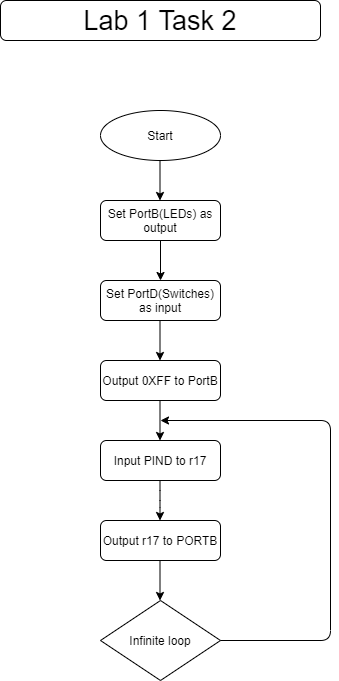

The diagram above was exported from draw.io. Its source (the exported page's mxGraphModel, read from the mxfile embedded in the PNG):
<mxGraphModel dx="768" dy="1651" grid="1" gridSize="10" guides="1" tooltips="1" connect="1" arrows="1" fold="1" page="1" pageScale="1" pageWidth="827" pageHeight="1169" math="0" shadow="0">
  <root>
    <mxCell id="0" />
    <mxCell id="1" parent="0" />
    <mxCell id="z5vCjbcZyRICtK9ZhcwL-1" value="Set PortB(LEDs) as output" style="rounded=1;whiteSpace=wrap;html=1;fontSize=12;glass=0;strokeWidth=1;shadow=0;" vertex="1" parent="1">
      <mxGeometry x="160" y="80" width="120" height="40" as="geometry" />
    </mxCell>
    <mxCell id="z5vCjbcZyRICtK9ZhcwL-2" value="Set PortD(Switches) as input" style="rounded=1;whiteSpace=wrap;html=1;fontSize=12;glass=0;strokeWidth=1;shadow=0;" vertex="1" parent="1">
      <mxGeometry x="160" y="160" width="120" height="40" as="geometry" />
    </mxCell>
    <mxCell id="z5vCjbcZyRICtK9ZhcwL-3" value="Input PIND to r17" style="rounded=1;whiteSpace=wrap;html=1;fontSize=12;glass=0;strokeWidth=1;shadow=0;" vertex="1" parent="1">
      <mxGeometry x="160" y="320" width="120" height="40" as="geometry" />
    </mxCell>
    <mxCell id="z5vCjbcZyRICtK9ZhcwL-4" value="Output 0XFF to PortB" style="rounded=1;whiteSpace=wrap;html=1;fontSize=12;glass=0;strokeWidth=1;shadow=0;" vertex="1" parent="1">
      <mxGeometry x="160" y="240" width="120" height="40" as="geometry" />
    </mxCell>
    <mxCell id="z5vCjbcZyRICtK9ZhcwL-5" value="Start" style="ellipse;whiteSpace=wrap;html=1;" vertex="1" parent="1">
      <mxGeometry x="160" y="-10" width="120" height="50" as="geometry" />
    </mxCell>
    <mxCell id="z5vCjbcZyRICtK9ZhcwL-6" value="Output r17 to PORTB" style="rounded=1;whiteSpace=wrap;html=1;fontSize=12;glass=0;strokeWidth=1;shadow=0;" vertex="1" parent="1">
      <mxGeometry x="160" y="400" width="120" height="40" as="geometry" />
    </mxCell>
    <mxCell id="z5vCjbcZyRICtK9ZhcwL-7" value="Infinite loop" style="rhombus;whiteSpace=wrap;html=1;" vertex="1" parent="1">
      <mxGeometry x="160" y="480" width="120" height="80" as="geometry" />
    </mxCell>
    <mxCell id="z5vCjbcZyRICtK9ZhcwL-8" value="" style="endArrow=classic;html=1;exitX=0.5;exitY=1;exitDx=0;exitDy=0;" edge="1" parent="1" source="z5vCjbcZyRICtK9ZhcwL-1">
      <mxGeometry width="50" height="50" relative="1" as="geometry">
        <mxPoint x="310" y="190" as="sourcePoint" />
        <mxPoint x="220" y="160" as="targetPoint" />
        <Array as="points" />
      </mxGeometry>
    </mxCell>
    <mxCell id="z5vCjbcZyRICtK9ZhcwL-9" value="" style="endArrow=classic;html=1;exitX=0.5;exitY=1;exitDx=0;exitDy=0;" edge="1" parent="1">
      <mxGeometry width="50" height="50" relative="1" as="geometry">
        <mxPoint x="219.5" y="40" as="sourcePoint" />
        <mxPoint x="219.5" y="80" as="targetPoint" />
        <Array as="points" />
      </mxGeometry>
    </mxCell>
    <mxCell id="z5vCjbcZyRICtK9ZhcwL-10" value="" style="endArrow=classic;html=1;exitX=0.5;exitY=1;exitDx=0;exitDy=0;" edge="1" parent="1">
      <mxGeometry width="50" height="50" relative="1" as="geometry">
        <mxPoint x="219.5" y="200" as="sourcePoint" />
        <mxPoint x="219.5" y="240" as="targetPoint" />
        <Array as="points" />
      </mxGeometry>
    </mxCell>
    <mxCell id="z5vCjbcZyRICtK9ZhcwL-11" value="" style="endArrow=classic;html=1;exitX=0.5;exitY=1;exitDx=0;exitDy=0;" edge="1" parent="1">
      <mxGeometry width="50" height="50" relative="1" as="geometry">
        <mxPoint x="219.5" y="440" as="sourcePoint" />
        <mxPoint x="219.5" y="480" as="targetPoint" />
        <Array as="points" />
      </mxGeometry>
    </mxCell>
    <mxCell id="z5vCjbcZyRICtK9ZhcwL-12" value="" style="endArrow=classic;html=1;exitX=0.5;exitY=1;exitDx=0;exitDy=0;" edge="1" parent="1">
      <mxGeometry width="50" height="50" relative="1" as="geometry">
        <mxPoint x="219.5" y="280" as="sourcePoint" />
        <mxPoint x="219.5" y="320" as="targetPoint" />
        <Array as="points" />
      </mxGeometry>
    </mxCell>
    <mxCell id="z5vCjbcZyRICtK9ZhcwL-13" value="" style="endArrow=classic;html=1;exitX=0.5;exitY=1;exitDx=0;exitDy=0;" edge="1" parent="1">
      <mxGeometry width="50" height="50" relative="1" as="geometry">
        <mxPoint x="219.5" y="360" as="sourcePoint" />
        <mxPoint x="219.5" y="400" as="targetPoint" />
        <Array as="points">
          <mxPoint x="219.5" y="380" />
        </Array>
      </mxGeometry>
    </mxCell>
    <mxCell id="z5vCjbcZyRICtK9ZhcwL-14" value="" style="endArrow=classic;html=1;" edge="1" parent="1">
      <mxGeometry width="50" height="50" relative="1" as="geometry">
        <mxPoint x="280" y="520" as="sourcePoint" />
        <mxPoint x="220" y="300" as="targetPoint" />
        <Array as="points">
          <mxPoint x="390" y="520" />
          <mxPoint x="390" y="300" />
        </Array>
      </mxGeometry>
    </mxCell>
    <mxCell id="z5vCjbcZyRICtK9ZhcwL-15" value="&lt;font style=&quot;font-size: 27px&quot;&gt;Lab 1 Task 2&lt;/font&gt;" style="rounded=1;whiteSpace=wrap;html=1;" vertex="1" parent="1">
      <mxGeometry x="60" y="-120" width="320" height="40" as="geometry" />
    </mxCell>
  </root>
</mxGraphModel>